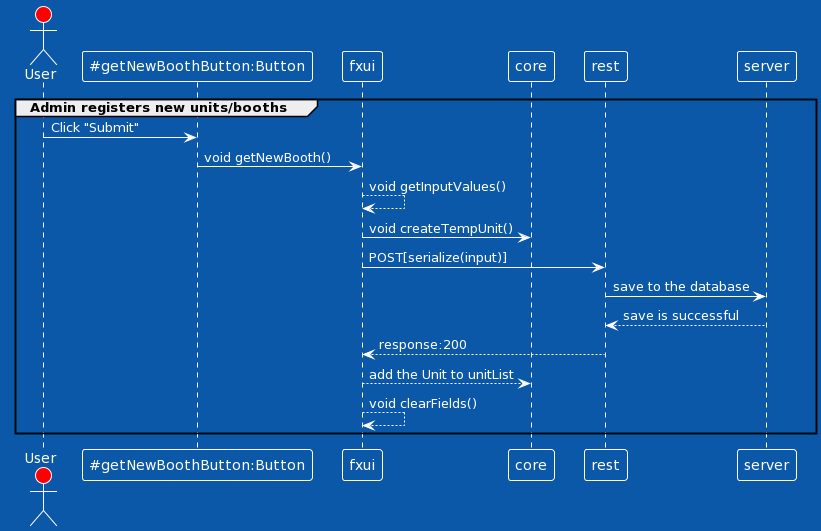

The diagram above was rendered by PlantUML. Its source (embedded in the PNG):
@startuml
group Admin registers new units/booths
!theme amiga
actor User #red
participant "~#getNewBoothButton:Button" as A
participant "fxui" as B
participant "core" as C
participant "rest" as D
participant "server" as E


User -> A: Click "Submit"
A -> B: void getNewBooth()
B --> B: void getInputValues()
B -> C: void createTempUnit() 

B -> D: POST[serialize(input)]
D -> E: save to the database
E --> D: save is successful

D --> B: response:200 
B --> C: add the Unit to unitList
B --> B: void clearFields()
end
@enduml